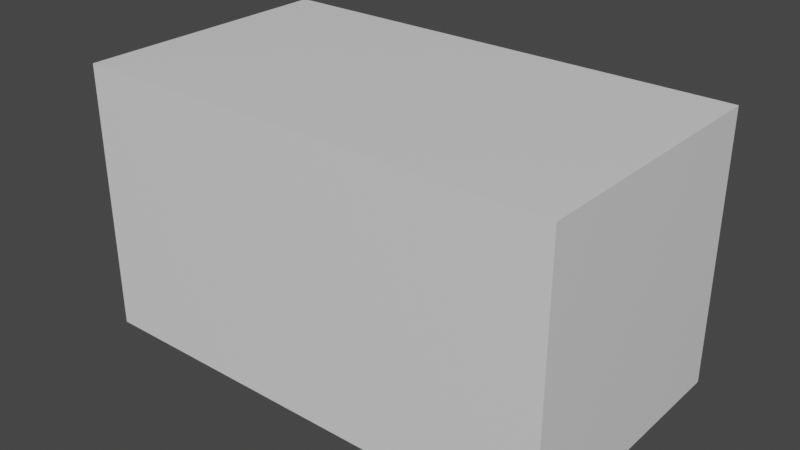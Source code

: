 # Source: shell.blend  (saved by Blender 3.0.42; exported with 4.5.12 LTS)
import bpy
from mathutils import Matrix  # noqa: F401  (used for matrix-valued properties, if any)

bpy.ops.wm.read_factory_settings(use_empty=True)
scene = bpy.context.scene
scene.name = 'Scene'

# ---- collections
col_collection = bpy.data.collections.new('Collection'); scene.collection.children.link(col_collection)

# ---- materials (node trees are filled in below, after node groups)
mat_material = bpy.data.materials.new('Material')
mat_material.alpha_threshold = 0.0
mat_material.use_transparent_shadow = False
mat_material.line_color = (0.0, 0.0, 0.0, 1.0)

# ---- material node trees
mat_material.use_nodes = True; mat_material.node_tree.nodes.clear()
_N = mat_material.node_tree.nodes; _L = mat_material.node_tree.links
n0 = _N.new('ShaderNodeOutputMaterial'); n0.name = 'Material Output'; n0.location = (300, 300)
n1 = _N.new('ShaderNodeBsdfPrincipled'); n1.name = 'Principled BSDF'; n1.location = (10, 300)
n1.distribution = 'GGX'
n1.subsurface_method = 'RANDOM_WALK_SKIN'
n1.inputs[2].default_value = 0.4
n1.inputs[3].default_value = 1.45
n1.inputs[27].default_value = (0.0, 0.0, 0.0, 1.0)
n1.inputs[28].default_value = 1.0
_L.new(n1.outputs[0], n0.inputs[0])
n0.is_active_output = True

# ---- world
world_world = bpy.data.worlds.new('World'); scene.world = world_world
world_world.use_nodes = True; world_world.node_tree.nodes.clear()
_N = world_world.node_tree.nodes; _L = world_world.node_tree.links
n0 = _N.new('ShaderNodeOutputWorld'); n0.name = 'World Output'; n0.location = (300, 300)
n1 = _N.new('ShaderNodeBackground'); n1.name = 'Background'; n1.location = (10, 300)
n1.inputs[0].default_value = (0.05088, 0.05088, 0.05088, 1.0)
_L.new(n1.outputs[0], n0.inputs[0])
n0.is_active_output = True
world_world.color = (0.05088, 0.05088, 0.05088)
world_world.use_sun_shadow = False
world_world.sun_shadow_jitter_overblur = 0.0

# ---- meshes
me_cube = bpy.data.meshes.new('Cube')
me_cube.from_pydata([(1.0, 1.0, 1.0), (1.0, 1.0, -1.0), (1.0, -1.0, 1.0), (1.0, -1.0, -1.0), (-1.0, 1.0, 1.0), (-1.0, 1.0, -1.0), (-1.0, -1.0, 1.0), (-1.0, -1.0, -1.0)], [], [(0, 4, 6, 2), (3, 2, 6, 7), (7, 6, 4, 5), (5, 1, 3, 7), (1, 0, 2, 3), (5, 4, 0, 1)])
_uv = me_cube.uv_layers.new(name='UVMap')
_uv.uv.foreach_set('vector', [0.625, 0.5, 0.875, 0.5, 0.875, 0.75, 0.625, 0.75, 0.375, 0.75, 0.625, 0.75, 0.625, 1.0, 0.375, 1.0, 0.375, 0.0, 0.625, 0.0, 0.625, 0.25, 0.375, 0.25, 0.125, 0.5, 0.375, 0.5, 0.375, 0.75, 0.125, 0.75, 0.375, 0.5, 0.625, 0.5, 0.625, 0.75, 0.375, 0.75, 0.375, 0.25, 0.625, 0.25, 0.625, 0.5, 0.375, 0.5])
me_cube.materials.append(mat_material)
me_cube.use_remesh_preserve_volume = False
me_cube.use_remesh_preserve_attributes = False
me_cube.use_mirror_vertex_groups = False
me_cube.update()

# ---- objects
ob_cube = bpy.data.objects.new('Cube', me_cube)

# ---- transforms, parenting, visibility, modifiers, constraints
ob_cube.location = (0.0, 0.0, 0.0)
ob_cube.scale = (1.8, 1.0, 1.0)
ob_cube.lock_rotations_4d = False
ob_cube.empty_display_type = 'ARROWS'
ob_cube.lineart.crease_threshold = 0.0

# ---- collection membership
col_collection.objects.link(ob_cube)

# ---- scene / render settings (as saved in the file)
scene.frame_start = 1; scene.frame_end = 250; scene.frame_set(31)
scene.render.engine = 'BLENDER_EEVEE_NEXT'
scene.cycles.sampling_pattern = 'TABULATED_SOBOL'
scene.cycles.use_light_tree = False
scene.view_settings.view_transform = 'Filmic'
bpy.context.view_layer.update()

# ---- added for rendering (the .blend has no active camera and no usable light): camera, sun
cam_auto = bpy.data.cameras.new('AutoCamera')
cam_auto.lens = 50.0
cam_auto.sensor_width = 36.0
cam_auto.clip_end = 1000.0
ob_auto_camera = bpy.data.objects.new('AutoCamera', cam_auto)
scene.collection.objects.link(ob_auto_camera)
ob_auto_camera.location = (4.23587, -5.08305, 3.3887)
ob_auto_camera.rotation_euler = (1.09748, -7.21219e-08, 0.694738)
scene.camera = ob_auto_camera
light_auto_sun = bpy.data.lights.new('AutoSun', 'SUN')
light_auto_sun.energy = 3.0
light_auto_sun.angle = 0.0523599
ob_auto_sun = bpy.data.objects.new('AutoSun', light_auto_sun)
scene.collection.objects.link(ob_auto_sun)
ob_auto_sun.rotation_euler = (0.872665, 0.174533, 0.523599)
bpy.context.view_layer.update()
